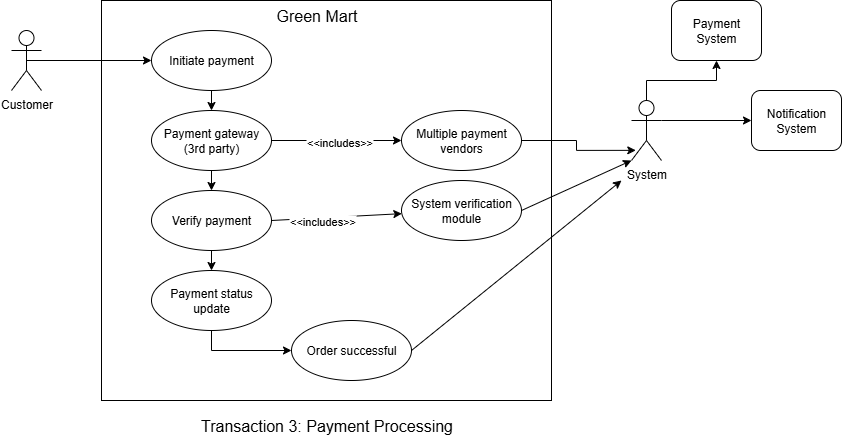

The diagram above was exported from draw.io. Its source (the exported page's mxGraphModel, read from the mxfile embedded in the PNG):
<mxGraphModel dx="1042" dy="574" grid="1" gridSize="10" guides="1" tooltips="1" connect="1" arrows="1" fold="1" page="1" pageScale="1" pageWidth="850" pageHeight="1100" math="0" shadow="0">
  <root>
    <mxCell id="0" />
    <mxCell id="1" parent="0" />
    <mxCell id="W-wBvdzIlGuy2cJLCZwp-41" value="" style="rounded=0;whiteSpace=wrap;html=1;labelBackgroundColor=none;" parent="1" vertex="1">
      <mxGeometry x="250" y="280" width="450" height="400" as="geometry" />
    </mxCell>
    <mxCell id="PrkwMRlZ932h4uCknQk2-1" style="edgeStyle=orthogonalEdgeStyle;rounded=0;orthogonalLoop=1;jettySize=auto;html=1;exitX=0.5;exitY=0.5;exitDx=0;exitDy=0;exitPerimeter=0;entryX=0;entryY=0.5;entryDx=0;entryDy=0;" edge="1" parent="1" source="W-wBvdzIlGuy2cJLCZwp-43" target="W-wBvdzIlGuy2cJLCZwp-44">
      <mxGeometry relative="1" as="geometry" />
    </mxCell>
    <mxCell id="W-wBvdzIlGuy2cJLCZwp-43" value="Customer" style="shape=umlActor;verticalLabelPosition=bottom;verticalAlign=top;html=1;labelBackgroundColor=none;" parent="1" vertex="1">
      <mxGeometry x="160" y="310" width="30" height="60" as="geometry" />
    </mxCell>
    <mxCell id="PrkwMRlZ932h4uCknQk2-2" style="edgeStyle=orthogonalEdgeStyle;rounded=0;orthogonalLoop=1;jettySize=auto;html=1;exitX=0.5;exitY=1;exitDx=0;exitDy=0;entryX=0.5;entryY=0;entryDx=0;entryDy=0;" edge="1" parent="1" source="W-wBvdzIlGuy2cJLCZwp-44" target="W-wBvdzIlGuy2cJLCZwp-47">
      <mxGeometry relative="1" as="geometry" />
    </mxCell>
    <mxCell id="W-wBvdzIlGuy2cJLCZwp-44" value="Initiate payment" style="ellipse;whiteSpace=wrap;html=1;labelBackgroundColor=none;" parent="1" vertex="1">
      <mxGeometry x="300" y="310" width="120" height="60" as="geometry" />
    </mxCell>
    <mxCell id="W-wBvdzIlGuy2cJLCZwp-45" style="edgeStyle=none;rounded=0;orthogonalLoop=1;jettySize=auto;html=1;exitX=1;exitY=0.5;exitDx=0;exitDy=0;" parent="1" source="W-wBvdzIlGuy2cJLCZwp-47" target="W-wBvdzIlGuy2cJLCZwp-52" edge="1">
      <mxGeometry relative="1" as="geometry" />
    </mxCell>
    <mxCell id="W-wBvdzIlGuy2cJLCZwp-46" value="&amp;lt;&amp;lt;includes&amp;gt;&amp;gt;" style="edgeLabel;html=1;align=center;verticalAlign=middle;resizable=0;points=[];" parent="W-wBvdzIlGuy2cJLCZwp-45" vertex="1" connectable="0">
      <mxGeometry x="0.0359" y="-1" relative="1" as="geometry">
        <mxPoint as="offset" />
      </mxGeometry>
    </mxCell>
    <mxCell id="PrkwMRlZ932h4uCknQk2-4" style="edgeStyle=orthogonalEdgeStyle;rounded=0;orthogonalLoop=1;jettySize=auto;html=1;exitX=0.5;exitY=1;exitDx=0;exitDy=0;entryX=0.5;entryY=0;entryDx=0;entryDy=0;" edge="1" parent="1" source="W-wBvdzIlGuy2cJLCZwp-47" target="W-wBvdzIlGuy2cJLCZwp-50">
      <mxGeometry relative="1" as="geometry" />
    </mxCell>
    <mxCell id="W-wBvdzIlGuy2cJLCZwp-47" value="Payment gateway&lt;br&gt;(3rd party)" style="ellipse;whiteSpace=wrap;html=1;labelBackgroundColor=none;" parent="1" vertex="1">
      <mxGeometry x="300" y="390" width="120" height="60" as="geometry" />
    </mxCell>
    <mxCell id="W-wBvdzIlGuy2cJLCZwp-48" style="rounded=0;orthogonalLoop=1;jettySize=auto;html=1;exitX=1;exitY=0.5;exitDx=0;exitDy=0;" parent="1" source="W-wBvdzIlGuy2cJLCZwp-50" target="W-wBvdzIlGuy2cJLCZwp-53" edge="1">
      <mxGeometry relative="1" as="geometry" />
    </mxCell>
    <mxCell id="W-wBvdzIlGuy2cJLCZwp-49" value="&amp;lt;&amp;lt;includes&amp;gt;&amp;gt;" style="edgeLabel;html=1;align=center;verticalAlign=middle;resizable=0;points=[];" parent="W-wBvdzIlGuy2cJLCZwp-48" vertex="1" connectable="0">
      <mxGeometry x="-0.2365" y="-3" relative="1" as="geometry">
        <mxPoint as="offset" />
      </mxGeometry>
    </mxCell>
    <mxCell id="PrkwMRlZ932h4uCknQk2-5" style="edgeStyle=orthogonalEdgeStyle;rounded=0;orthogonalLoop=1;jettySize=auto;html=1;exitX=0.5;exitY=1;exitDx=0;exitDy=0;entryX=0.5;entryY=0;entryDx=0;entryDy=0;" edge="1" parent="1" source="W-wBvdzIlGuy2cJLCZwp-50" target="W-wBvdzIlGuy2cJLCZwp-51">
      <mxGeometry relative="1" as="geometry" />
    </mxCell>
    <mxCell id="W-wBvdzIlGuy2cJLCZwp-50" value="Verify payment" style="ellipse;whiteSpace=wrap;html=1;labelBackgroundColor=none;" parent="1" vertex="1">
      <mxGeometry x="300" y="470" width="120" height="60" as="geometry" />
    </mxCell>
    <mxCell id="PrkwMRlZ932h4uCknQk2-6" style="edgeStyle=orthogonalEdgeStyle;rounded=0;orthogonalLoop=1;jettySize=auto;html=1;exitX=0.5;exitY=1;exitDx=0;exitDy=0;" edge="1" parent="1" source="W-wBvdzIlGuy2cJLCZwp-51" target="W-wBvdzIlGuy2cJLCZwp-55">
      <mxGeometry relative="1" as="geometry" />
    </mxCell>
    <mxCell id="W-wBvdzIlGuy2cJLCZwp-51" value="Payment status update" style="ellipse;whiteSpace=wrap;html=1;labelBackgroundColor=none;" parent="1" vertex="1">
      <mxGeometry x="300" y="550" width="120" height="60" as="geometry" />
    </mxCell>
    <mxCell id="W-wBvdzIlGuy2cJLCZwp-52" value="Multiple payment vendors" style="ellipse;whiteSpace=wrap;html=1;labelBackgroundColor=none;" parent="1" vertex="1">
      <mxGeometry x="550" y="390" width="120" height="60" as="geometry" />
    </mxCell>
    <mxCell id="W-wBvdzIlGuy2cJLCZwp-53" value="System verification module" style="ellipse;whiteSpace=wrap;html=1;labelBackgroundColor=none;" parent="1" vertex="1">
      <mxGeometry x="550" y="460" width="120" height="60" as="geometry" />
    </mxCell>
    <mxCell id="W-wBvdzIlGuy2cJLCZwp-54" style="edgeStyle=none;rounded=0;orthogonalLoop=1;jettySize=auto;html=1;exitX=1;exitY=0.5;exitDx=0;exitDy=0;" parent="1" source="W-wBvdzIlGuy2cJLCZwp-55" edge="1">
      <mxGeometry relative="1" as="geometry">
        <mxPoint x="770" y="460" as="targetPoint" />
      </mxGeometry>
    </mxCell>
    <mxCell id="W-wBvdzIlGuy2cJLCZwp-55" value="Order successful" style="ellipse;whiteSpace=wrap;html=1;labelBackgroundColor=none;" parent="1" vertex="1">
      <mxGeometry x="440" y="600" width="120" height="60" as="geometry" />
    </mxCell>
    <mxCell id="W-wBvdzIlGuy2cJLCZwp-56" style="edgeStyle=orthogonalEdgeStyle;rounded=0;orthogonalLoop=1;jettySize=auto;html=1;exitX=0.5;exitY=0;exitDx=0;exitDy=0;exitPerimeter=0;" parent="1" source="W-wBvdzIlGuy2cJLCZwp-59" target="W-wBvdzIlGuy2cJLCZwp-60" edge="1">
      <mxGeometry relative="1" as="geometry" />
    </mxCell>
    <mxCell id="W-wBvdzIlGuy2cJLCZwp-57" style="edgeStyle=none;rounded=0;orthogonalLoop=1;jettySize=auto;html=1;exitX=1;exitY=0.3333333333333333;exitDx=0;exitDy=0;exitPerimeter=0;" parent="1" source="W-wBvdzIlGuy2cJLCZwp-59" target="W-wBvdzIlGuy2cJLCZwp-62" edge="1">
      <mxGeometry relative="1" as="geometry" />
    </mxCell>
    <mxCell id="W-wBvdzIlGuy2cJLCZwp-59" value="System" style="shape=umlActor;verticalLabelPosition=bottom;verticalAlign=top;html=1;labelBackgroundColor=none;" parent="1" vertex="1">
      <mxGeometry x="780" y="380" width="30" height="60" as="geometry" />
    </mxCell>
    <mxCell id="W-wBvdzIlGuy2cJLCZwp-60" value="Payment System" style="rounded=1;whiteSpace=wrap;html=1;labelBackgroundColor=none;" parent="1" vertex="1">
      <mxGeometry x="820" y="280" width="90" height="60" as="geometry" />
    </mxCell>
    <mxCell id="W-wBvdzIlGuy2cJLCZwp-61" style="edgeStyle=orthogonalEdgeStyle;rounded=0;orthogonalLoop=1;jettySize=auto;html=1;exitX=1;exitY=0.5;exitDx=0;exitDy=0;entryX=0.143;entryY=0.831;entryDx=0;entryDy=0;entryPerimeter=0;" parent="1" source="W-wBvdzIlGuy2cJLCZwp-52" target="W-wBvdzIlGuy2cJLCZwp-59" edge="1">
      <mxGeometry relative="1" as="geometry" />
    </mxCell>
    <mxCell id="W-wBvdzIlGuy2cJLCZwp-62" value="Notification System" style="rounded=1;whiteSpace=wrap;html=1;labelBackgroundColor=none;" parent="1" vertex="1">
      <mxGeometry x="900" y="370" width="90" height="60" as="geometry" />
    </mxCell>
    <mxCell id="W-wBvdzIlGuy2cJLCZwp-63" value="&lt;font style=&quot;font-size: 16px;&quot;&gt;Green Mart&lt;/font&gt;" style="text;html=1;align=center;verticalAlign=middle;resizable=0;points=[];autosize=1;strokeColor=none;fillColor=none;" parent="1" vertex="1">
      <mxGeometry x="415" y="280" width="100" height="30" as="geometry" />
    </mxCell>
    <mxCell id="W-wBvdzIlGuy2cJLCZwp-64" value="&lt;span style=&quot;font-size: 16px;&quot;&gt;Transaction 3: Payment Processing&lt;/span&gt;" style="text;html=1;align=center;verticalAlign=middle;resizable=0;points=[];autosize=1;strokeColor=none;fillColor=none;" parent="1" vertex="1">
      <mxGeometry x="335" y="690" width="280" height="30" as="geometry" />
    </mxCell>
    <mxCell id="W-wBvdzIlGuy2cJLCZwp-77" style="edgeStyle=none;rounded=0;orthogonalLoop=1;jettySize=auto;html=1;exitX=1;exitY=0.5;exitDx=0;exitDy=0;entryX=0;entryY=1;entryDx=0;entryDy=0;entryPerimeter=0;" parent="1" source="W-wBvdzIlGuy2cJLCZwp-53" target="W-wBvdzIlGuy2cJLCZwp-59" edge="1">
      <mxGeometry relative="1" as="geometry" />
    </mxCell>
  </root>
</mxGraphModel>